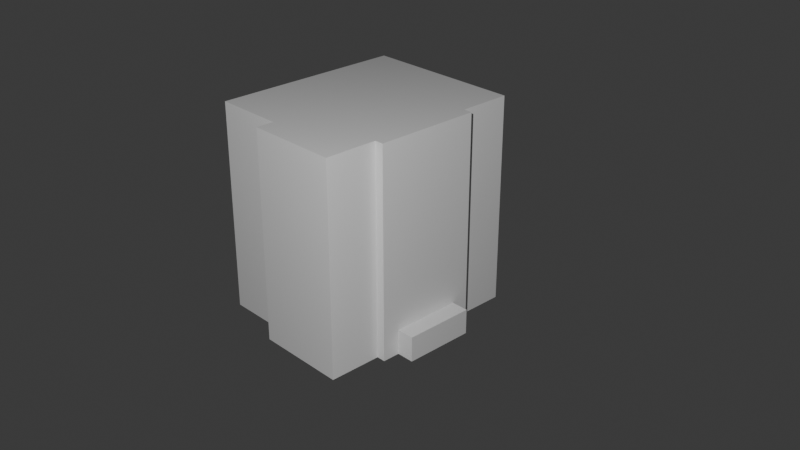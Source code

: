# Source: House.blend  (saved by Blender 4.3.34; exported with 4.5.12 LTS)
import bpy
from mathutils import Matrix  # noqa: F401  (used for matrix-valued properties, if any)

bpy.ops.wm.read_factory_settings(use_empty=True)
scene = bpy.context.scene
scene.name = 'Scene'

# ---- collections
col_collection = bpy.data.collections.new('Collection'); scene.collection.children.link(col_collection)

# ---- materials (node trees are filled in below, after node groups)
mat_material = bpy.data.materials.new('Material')
mat_material.alpha_threshold = 0.0
mat_material.roughness = 0.5
mat_material.line_color = (0.0, 0.0, 0.0, 1.0)
mat_material_001 = bpy.data.materials.new('Material.001')
mat_material_001.alpha_threshold = 0.0
mat_material_001.roughness = 0.5
mat_material_001.line_color = (0.0, 0.0, 0.0, 1.0)

# ---- material node trees
mat_material.use_nodes = True; mat_material.node_tree.nodes.clear()
_N = mat_material.node_tree.nodes; _L = mat_material.node_tree.links
n0 = _N.new('ShaderNodeOutputMaterial'); n0.name = 'Material Output'; n0.location = (300, 300)
n1 = _N.new('ShaderNodeBsdfPrincipled'); n1.name = 'Principled BSDF'; n1.location = (10, 300)
n1.inputs[3].default_value = 1.45
_L.new(n1.outputs[0], n0.inputs[0])
n0.is_active_output = True
mat_material_001.use_nodes = True; mat_material_001.node_tree.nodes.clear()
_N = mat_material_001.node_tree.nodes; _L = mat_material_001.node_tree.links
n0 = _N.new('ShaderNodeOutputMaterial'); n0.name = 'Material Output'; n0.location = (300, 300)
n1 = _N.new('ShaderNodeBsdfPrincipled'); n1.name = 'Principled BSDF'; n1.location = (10, 300)
n1.inputs[3].default_value = 1.45
_L.new(n1.outputs[0], n0.inputs[0])
n0.is_active_output = True

# ---- world
world_world = bpy.data.worlds.new('World'); scene.world = world_world
world_world.use_nodes = True; world_world.node_tree.nodes.clear()
_N = world_world.node_tree.nodes; _L = world_world.node_tree.links
n0 = _N.new('ShaderNodeOutputWorld'); n0.name = 'World Output'; n0.location = (300, 300)
n1 = _N.new('ShaderNodeBackground'); n1.name = 'Background'; n1.location = (10, 300)
n1.inputs[0].default_value = (0.05088, 0.05088, 0.05088, 1.0)
_L.new(n1.outputs[0], n0.inputs[0])
n0.is_active_output = True
world_world.color = (0.05088, 0.05088, 0.05088)
world_world.sun_shadow_jitter_overblur = 0.0

# ---- cameras
cam_camera = bpy.data.cameras.new('Camera')
cam_camera.clip_end = 100.0
cam_camera.ortho_scale = 7.314

# ---- lights
light_point = bpy.data.lights.new('Point', 'SPOT')
light_point.energy = 5e+04
light_point.spot_size = 3.142

# ---- meshes
me_cube = bpy.data.meshes.new('Cube')
me_cube.from_pydata([(2.6, 6.0, 6.0), (2.6, 6.0, -6.0), (2.6, -6.0, 6.0), (2.6, -6.0, -6.0), (-2.6, 6.0, 6.0), (-2.6, 6.0, -6.0), (-2.6, -6.0, 6.0), (-2.6, -6.0, -6.0), (-2.6, -3.0, -6.0), (2.6, -3.0, 6.0), (-2.6, -3.0, 6.0), (2.6, -3.0, -6.0), (-2.6, 3.0, 6.0), (2.6, 3.0, -6.0), (-2.6, 3.0, -6.0), (2.6, 3.0, 6.0), (-2.6, -5.0, -6.0), (-2.6, -5.0, 6.0), (2.6, -3.8, 6.0), (2.6, -4.8, 6.0), (2.6, -4.8, -6.0), (2.6, -3.8, -6.0), (2.6, 3.8, -6.0), (2.6, 4.8, -6.0), (2.6, 4.8, 6.0), (2.6, 3.8, 6.0), (2.6, 0.0, 6.0), (2.6, 0.0, -6.0)], [], [(3, 2, 6, 7), (5, 4, 0, 1), (11, 8, 14, 13, 27), (7, 6, 17, 16), (11, 21, 20, 3, 7, 16, 8), (10, 17, 6, 2, 19, 18, 9), (4, 12, 15, 25, 24, 0), (1, 23, 22, 13, 14, 5), (10, 9, 26, 15, 12)])
_uv = me_cube.uv_layers.new(name='UVMap')
_uv.uv.foreach_set('vector', [0.375, 0.75, 0.625, 0.75, 0.625, 1.0, 0.375, 1.0, 0.375, 0.25, 0.625, 0.25, 0.625, 0.5, 0.375, 0.5, 0.375, 0.6875, 0.125, 0.6875, 0.125, 0.5625, 0.375, 0.5625, 0.375, 0.625, 0.375, 0.0, 0.625, 0.0, 0.625, 0.02083, 0.375, 0.02083, 0.375, 0.6875, 0.375, 0.7042, 0.375, 0.725, 0.375, 0.75, 0.125, 0.75, 0.125, 0.7292, 0.125, 0.6875, 0.875, 0.6875, 0.875, 0.7292, 0.875, 0.75, 0.625, 0.75, 0.625, 0.725, 0.625, 0.7042, 0.625, 0.6875, 0.875, 0.5, 0.875, 0.5625, 0.625, 0.5625, 0.625, 0.5458, 0.625, 0.525, 0.625, 0.5, 0.375, 0.5, 0.375, 0.525, 0.375, 0.5458, 0.375, 0.5625, 0.125, 0.5625, 0.125, 0.5, 0.875, 0.6875, 0.625, 0.6875, 0.625, 0.625, 0.625, 0.5625, 0.875, 0.5625])
me_cube.materials.append(mat_material)
me_cube.use_mirror_vertex_groups = False
me_cube.update()
me_cube_001 = bpy.data.meshes.new('Cube.001')
me_cube_001.from_pydata([(2.0, 5.5, 6.0), (2.0, 5.5, -6.0), (2.0, -5.5, 6.0), (2.0, -5.5, -6.0), (-2.0, 5.5, 6.0), (-2.0, 5.5, -6.0), (-2.0, -5.5, 6.0), (-2.0, -5.5, -6.0)], [], [(0, 4, 6, 2), (3, 2, 6, 7), (7, 6, 4, 5), (5, 1, 3, 7), (5, 4, 0, 1)])
_uv = me_cube_001.uv_layers.new(name='UVMap')
_uv.uv.foreach_set('vector', [0.625, 0.5, 0.875, 0.5, 0.875, 0.75, 0.625, 0.75, 0.375, 0.75, 0.625, 0.75, 0.625, 1.0, 0.375, 1.0, 0.375, 0.0, 0.625, 0.0, 0.625, 0.25, 0.375, 0.25, 0.125, 0.5, 0.375, 0.5, 0.375, 0.75, 0.125, 0.75, 0.375, 0.25, 0.625, 0.25, 0.625, 0.5, 0.375, 0.5])
me_cube_001.materials.append(mat_material_001)
me_cube_001.use_mirror_vertex_groups = False
me_cube_001.update()
me_cube_005 = bpy.data.meshes.new('Cube.005')
me_cube_005.from_pydata([(2.6, 6.0, 6.0), (2.6, 6.0, -6.0), (2.6, 3.0, -6.0), (2.6, 3.0, 6.0), (3.1, 3.0, 6.0), (3.1, 3.0, -6.0), (2.6, 3.8, -6.0), (2.6, 4.8, -6.0), (2.6, 4.8, 6.0), (2.6, 3.8, 6.0), (2.6, 0.0, 6.0), (2.6, 0.0, -6.0), (3.1, 0.0, 6.0), (3.1, 0.0, -6.0), (2.6, 6.0, -0.8), (2.6, 6.0, -4.56), (2.6, 3.0, -0.8), (2.6, 3.0, -4.56), (3.1, 3.0, -0.8), (3.1, 3.0, -4.56), (2.6, 4.8, -0.8), (2.6, 4.8, -4.56), (2.6, 3.8, -0.8), (2.6, 3.8, -4.56), (3.1, 0.0, -0.8), (3.1, 0.0, -4.56), (2.6, 6.0, 4.3), (2.6, 3.0, 4.3), (3.1, 3.0, 4.3), (2.6, 4.8, 4.3), (2.6, 3.8, 4.3), (3.1, 0.0, 4.3), (2.6, 0.5, -6.0), (2.6, 1.5, -6.0), (3.1, 0.5, -6.0), (3.1, 1.5, -6.0), (2.6, 1.5, 6.0), (2.6, 0.5, 6.0), (3.1, 1.5, 6.0), (3.1, 0.5, 6.0), (3.1, 0.5, -0.8), (3.1, 1.5, -0.8), (3.1, 0.5, -4.56), (3.1, 1.5, -4.56), (3.1, 0.5, 4.3), (3.1, 1.5, 4.3), (2.6, 2.5, -6.0), (3.1, 2.5, -6.0), (3.1, 2.5, -0.8), (3.1, 2.5, -4.56), (3.1, 2.5, 4.3), (2.6, 2.5, 6.0), (3.1, 2.5, 6.0), (2.6, 2.0, 6.0), (3.1, 2.0, 6.0), (2.6, 2.0, -6.0), (3.1, 2.0, -6.0), (3.1, 2.0, -0.8), (3.1, 2.0, -4.56), (3.1, 2.0, 4.3), (2.6, 2.05, -6.0), (3.1, 2.05, -6.0), (3.1, 2.05, -0.8), (3.1, 2.05, -4.56), (3.1, 2.05, 4.3), (2.6, 2.05, 6.0), (3.1, 2.05, 6.0), (2.6, 1.95, 6.0), (3.1, 1.95, 6.0), (2.6, 1.95, -6.0), (3.1, 1.95, -6.0), (3.1, 1.95, -0.8), (3.1, 1.95, -4.56), (3.1, 1.95, 4.3), (2.6, 0.05, 6.0), (3.1, 0.05, 6.0), (2.6, 0.05, -6.0), (3.1, 0.05, -6.0), (3.1, 0.05, -0.8), (3.1, 0.05, -4.56), (3.1, 0.05, 4.3), (2.6, 4.3, -6.0), (2.6, 4.3, 6.0), (2.6, 4.3, -0.8), (2.6, 4.3, -4.56), (2.6, 4.3, 4.3), (2.6, 4.35, -6.0), (2.6, 4.35, -0.8), (2.6, 4.35, -4.56), (2.6, 4.35, 4.3), (2.6, 4.35, 6.0), (2.6, 4.25, 6.0), (2.6, 4.25, -6.0), (2.6, 4.25, -0.8), (2.6, 4.25, -4.56), (2.6, 4.25, 4.3), (4.1, 0.0, -4.56), (4.1, 0.0, -6.0), (4.1, 0.05, -6.0), (4.1, 0.5, -6.0), (4.1, 1.5, -6.0), (4.1, 0.05, -4.56), (4.1, 0.5, -4.56), (4.1, 1.5, -4.56), (4.1, 1.95, -6.0), (4.1, 2.0, -6.0), (4.1, 1.95, -4.56), (4.1, 2.0, -4.56)], [], [(23, 17, 2, 6), (27, 3, 4, 28), (46, 2, 5, 47), (15, 21, 7, 1), (94, 23, 6, 92), (74, 10, 12, 75), (13, 77, 98, 97), (80, 31, 24, 78), (78, 24, 25, 79), (95, 30, 22, 93), (93, 22, 23, 94), (26, 29, 20, 14), (14, 20, 21, 15), (2, 17, 19, 5), (17, 16, 18, 19), (30, 27, 16, 22), (22, 16, 17, 23), (9, 3, 27, 30), (0, 8, 29, 26), (91, 9, 30, 95), (75, 12, 31, 80), (16, 27, 28, 18), (68, 38, 45, 73), (38, 39, 44, 45), (71, 41, 43, 72), (41, 40, 42, 43), (73, 45, 41, 71), (45, 44, 40, 41), (77, 34, 99, 98), (72, 43, 103, 106), (67, 36, 38, 68), (36, 37, 39, 38), (76, 32, 34, 77), (32, 33, 35, 34), (3, 51, 52, 4), (19, 49, 47, 5), (28, 50, 48, 18), (18, 48, 49, 19), (4, 52, 50, 28), (60, 46, 47, 61), (69, 55, 56, 70), (65, 53, 54, 66), (63, 58, 56, 61), (64, 59, 57, 62), (62, 57, 58, 63), (66, 54, 59, 64), (52, 66, 64, 50), (48, 62, 63, 49), (50, 64, 62, 48), (49, 63, 61, 47), (51, 65, 66, 52), (55, 60, 61, 56), (33, 69, 70, 35), (53, 67, 68, 54), (79, 25, 96, 101), (59, 73, 71, 57), (57, 71, 72, 58), (54, 68, 73, 59), (11, 76, 77, 13), (39, 75, 80, 44), (40, 78, 79, 42), (44, 80, 78, 40), (70, 56, 105, 104), (37, 74, 75, 39), (90, 82, 85, 89), (87, 83, 84, 88), (89, 85, 83, 87), (88, 84, 81, 86), (21, 88, 86, 7), (29, 89, 87, 20), (20, 87, 88, 21), (8, 90, 89, 29), (82, 91, 95, 85), (83, 93, 94, 84), (85, 95, 93, 83), (84, 94, 92, 81), (101, 96, 97, 98), (106, 103, 100, 104), (103, 102, 99, 100), (107, 106, 104, 105), (102, 101, 98, 99), (34, 35, 100, 99), (58, 72, 106, 107), (42, 79, 101, 102), (35, 70, 104, 100), (56, 58, 107, 105), (43, 42, 102, 103)])
_uv = me_cube_005.uv_layers.new(name='UVMap')
_uv.uv.foreach_set('vector', [0.4, 0.5458, 0.4, 0.5625, 0.375, 0.5625, 0.375, 0.5458, 0.5896, 0.5625, 0.625, 0.5625, 0.625, 0.5625, 0.5896, 0.5625, 0.375, 0.5734, 0.375, 0.5625, 0.375, 0.5625, 0.375, 0.5734, 0.4, 0.5, 0.4, 0.525, 0.375, 0.525, 0.375, 0.5, 0.4, 0.5365, 0.4, 0.5458, 0.375, 0.5458, 0.375, 0.5365, 0.625, 0.624, 0.625, 0.625, 0.625, 0.625, 0.625, 0.624, 0.375, 0.625, 0.375, 0.624, 0.375, 0.624, 0.375, 0.625, 0.5896, 0.624, 0.5896, 0.625, 0.4833, 0.625, 0.4833, 0.624, 0.4833, 0.624, 0.4833, 0.625, 0.4, 0.625, 0.4, 0.624, 0.5896, 0.5365, 0.5896, 0.5458, 0.4833, 0.5458, 0.4833, 0.5365, 0.4833, 0.5365, 0.4833, 0.5458, 0.4, 0.5458, 0.4, 0.5365, 0.5896, 0.5, 0.5896, 0.525, 0.4833, 0.525, 0.4833, 0.5, 0.4833, 0.5, 0.4833, 0.525, 0.4, 0.525, 0.4, 0.5, 0.375, 0.5625, 0.4, 0.5625, 0.4, 0.5625, 0.375, 0.5625, 0.4, 0.5625, 0.4833, 0.5625, 0.4833, 0.5625, 0.4, 0.5625, 0.5896, 0.5458, 0.5896, 0.5625, 0.4833, 0.5625, 0.4833, 0.5458, 0.4833, 0.5458, 0.4833, 0.5625, 0.4, 0.5625, 0.4, 0.5458, 0.625, 0.5458, 0.625, 0.5625, 0.5896, 0.5625, 0.5896, 0.5458, 0.625, 0.5, 0.625, 0.525, 0.5896, 0.525, 0.5896, 0.5, 0.625, 0.5365, 0.625, 0.5458, 0.5896, 0.5458, 0.5896, 0.5365, 0.625, 0.624, 0.625, 0.625, 0.5896, 0.625, 0.5896, 0.624, 0.4833, 0.5625, 0.5896, 0.5625, 0.5896, 0.5625, 0.4833, 0.5625, 0.625, 0.5846, 0.625, 0.5938, 0.5896, 0.5938, 0.5896, 0.5846, 0.625, 0.5938, 0.625, 0.6146, 0.5896, 0.6146, 0.5896, 0.5938, 0.4833, 0.5846, 0.4833, 0.5938, 0.4, 0.5938, 0.4, 0.5846, 0.4833, 0.5938, 0.4833, 0.6146, 0.4, 0.6146, 0.4, 0.5938, 0.5896, 0.5846, 0.5896, 0.5938, 0.4833, 0.5938, 0.4833, 0.5846, 0.5896, 0.5938, 0.5896, 0.6146, 0.4833, 0.6146, 0.4833, 0.5938, 0.375, 0.624, 0.375, 0.6146, 0.375, 0.6146, 0.375, 0.624, 0.4, 0.5846, 0.4, 0.5938, 0.4, 0.5938, 0.4, 0.5846, 0.625, 0.5846, 0.625, 0.5938, 0.625, 0.5938, 0.625, 0.5846, 0.625, 0.5938, 0.625, 0.6146, 0.625, 0.6146, 0.625, 0.5938, 0.375, 0.624, 0.375, 0.6146, 0.375, 0.6146, 0.375, 0.624, 0.375, 0.6146, 0.375, 0.5938, 0.375, 0.5938, 0.375, 0.6146, 0.625, 0.5625, 0.625, 0.5734, 0.625, 0.5734, 0.625, 0.5625, 0.4, 0.5625, 0.4, 0.5734, 0.375, 0.5734, 0.375, 0.5625, 0.5896, 0.5625, 0.5896, 0.5734, 0.4833, 0.5734, 0.4833, 0.5625, 0.4833, 0.5625, 0.4833, 0.5734, 0.4, 0.5734, 0.4, 0.5625, 0.625, 0.5625, 0.625, 0.5734, 0.5896, 0.5734, 0.5896, 0.5625, 0.375, 0.5826, 0.375, 0.5734, 0.375, 0.5734, 0.375, 0.5826, 0.375, 0.5846, 0.375, 0.5836, 0.375, 0.5836, 0.375, 0.5846, 0.625, 0.5826, 0.625, 0.5836, 0.625, 0.5836, 0.625, 0.5826, 0.4, 0.5826, 0.4, 0.5836, 0.375, 0.5836, 0.375, 0.5826, 0.5896, 0.5826, 0.5896, 0.5836, 0.4833, 0.5836, 0.4833, 0.5826, 0.4833, 0.5826, 0.4833, 0.5836, 0.4, 0.5836, 0.4, 0.5826, 0.625, 0.5826, 0.625, 0.5836, 0.5896, 0.5836, 0.5896, 0.5826, 0.625, 0.5734, 0.625, 0.5826, 0.5896, 0.5826, 0.5896, 0.5734, 0.4833, 0.5734, 0.4833, 0.5826, 0.4, 0.5826, 0.4, 0.5734, 0.5896, 0.5734, 0.5896, 0.5826, 0.4833, 0.5826, 0.4833, 0.5734, 0.4, 0.5734, 0.4, 0.5826, 0.375, 0.5826, 0.375, 0.5734, 0.625, 0.5734, 0.625, 0.5826, 0.625, 0.5826, 0.625, 0.5734, 0.375, 0.5836, 0.375, 0.5826, 0.375, 0.5826, 0.375, 0.5836, 0.375, 0.5938, 0.375, 0.5846, 0.375, 0.5846, 0.375, 0.5938, 0.625, 0.5836, 0.625, 0.5846, 0.625, 0.5846, 0.625, 0.5836, 0.4, 0.624, 0.4, 0.625, 0.4, 0.625, 0.4, 0.624, 0.5896, 0.5836, 0.5896, 0.5846, 0.4833, 0.5846, 0.4833, 0.5836, 0.4833, 0.5836, 0.4833, 0.5846, 0.4, 0.5846, 0.4, 0.5836, 0.625, 0.5836, 0.625, 0.5846, 0.5896, 0.5846, 0.5896, 0.5836, 0.375, 0.625, 0.375, 0.624, 0.375, 0.624, 0.375, 0.625, 0.625, 0.6146, 0.625, 0.624, 0.5896, 0.624, 0.5896, 0.6146, 0.4833, 0.6146, 0.4833, 0.624, 0.4, 0.624, 0.4, 0.6146, 0.5896, 0.6146, 0.5896, 0.624, 0.4833, 0.624, 0.4833, 0.6146, 0.375, 0.5846, 0.375, 0.5836, 0.375, 0.5836, 0.375, 0.5846, 0.625, 0.6146, 0.625, 0.624, 0.625, 0.624, 0.625, 0.6146, 0.625, 0.5344, 0.625, 0.5354, 0.5896, 0.5354, 0.5896, 0.5344, 0.4833, 0.5344, 0.4833, 0.5354, 0.4, 0.5354, 0.4, 0.5344, 0.5896, 0.5344, 0.5896, 0.5354, 0.4833, 0.5354, 0.4833, 0.5344, 0.4, 0.5344, 0.4, 0.5354, 0.375, 0.5354, 0.375, 0.5344, 0.4, 0.525, 0.4, 0.5344, 0.375, 0.5344, 0.375, 0.525, 0.5896, 0.525, 0.5896, 0.5344, 0.4833, 0.5344, 0.4833, 0.525, 0.4833, 0.525, 0.4833, 0.5344, 0.4, 0.5344, 0.4, 0.525, 0.625, 0.525, 0.625, 0.5344, 0.5896, 0.5344, 0.5896, 0.525, 0.625, 0.5354, 0.625, 0.5365, 0.5896, 0.5365, 0.5896, 0.5354, 0.4833, 0.5354, 0.4833, 0.5365, 0.4, 0.5365, 0.4, 0.5354, 0.5896, 0.5354, 0.5896, 0.5365, 0.4833, 0.5365, 0.4833, 0.5354, 0.4, 0.5354, 0.4, 0.5365, 0.375, 0.5365, 0.375, 0.5354, 0.4, 0.624, 0.4, 0.625, 0.375, 0.625, 0.375, 0.624, 0.4, 0.5846, 0.4, 0.5938, 0.375, 0.5938, 0.375, 0.5846, 0.4, 0.5938, 0.4, 0.6146, 0.375, 0.6146, 0.375, 0.5938, 0.4, 0.5836, 0.4, 0.5846, 0.375, 0.5846, 0.375, 0.5836, 0.4, 0.6146, 0.4, 0.624, 0.375, 0.624, 0.375, 0.6146, 0.375, 0.6146, 0.375, 0.5938, 0.375, 0.5938, 0.375, 0.6146, 0.4, 0.5836, 0.4, 0.5846, 0.4, 0.5846, 0.4, 0.5836, 0.4, 0.6146, 0.4, 0.624, 0.4, 0.624, 0.4, 0.6146, 0.375, 0.5938, 0.375, 0.5846, 0.375, 0.5846, 0.375, 0.5938, 0.375, 0.5836, 0.4, 0.5836, 0.4, 0.5836, 0.375, 0.5836, 0.4, 0.5938, 0.4, 0.6146, 0.4, 0.6146, 0.4, 0.5938])
me_cube_005.materials.append(mat_material)
me_cube_005.use_mirror_vertex_groups = False
me_cube_005.update()

# ---- objects
ob_cube = bpy.data.objects.new('Cube', me_cube)
ob_camera = bpy.data.objects.new('Camera', cam_camera)
ob_cube_001 = bpy.data.objects.new('Cube.001', me_cube_001)
ob_cube_002 = bpy.data.objects.new('Cube.002', me_cube_005)
ob_point = bpy.data.objects.new('Point', light_point)

# ---- transforms, parenting, visibility, modifiers, constraints
ob_cube.location = (0.0, 0.0, 6.0)
ob_cube.lock_rotations_4d = False
ob_cube.empty_display_type = 'ARROWS'
ob_cube.lineart.crease_threshold = 0.0
ob_camera.location = (38.46, -35.22, 31.59)
ob_camera.rotation_euler = (1.109, 0.0, 0.8149)
ob_camera.lock_rotations_4d = False
ob_camera.empty_display_type = 'ARROWS'
ob_camera.color = (0.0, 0.0, 0.0, 0.0)
ob_camera.display_type = 'WIRE'
ob_camera.lineart.crease_threshold = 0.0
ob_cube_001.location = (-4.6, 0.5, 6.0)
ob_cube_001.lock_rotations_4d = False
ob_cube_001.empty_display_type = 'ARROWS'
ob_cube_001.lineart.crease_threshold = 0.0
ob_cube_002.location = (0.0, 0.0, 6.0)
ob_cube_002.lock_rotations_4d = False
ob_cube_002.empty_display_type = 'ARROWS'
ob_cube_002.lineart.crease_threshold = 0.0
_m = ob_cube_002.modifiers.new('Mirror', 'MIRROR')
_m.use_axis = (False, True, False)
ob_point.location = (24.61, -26.42, 29.7)
ob_point.rotation_euler = (0.9447, 0.609, 0.4013)

# ---- collection membership
col_collection.objects.link(ob_cube)
col_collection.objects.link(ob_camera)
col_collection.objects.link(ob_cube_001)
col_collection.objects.link(ob_cube_002)
col_collection.objects.link(ob_point)

# ---- scene / render settings (as saved in the file)
scene.camera = ob_camera
scene.frame_start = 1; scene.frame_end = 250; scene.frame_set(1)
scene.render.engine = 'BLENDER_EEVEE_NEXT'
bpy.context.view_layer.update()
